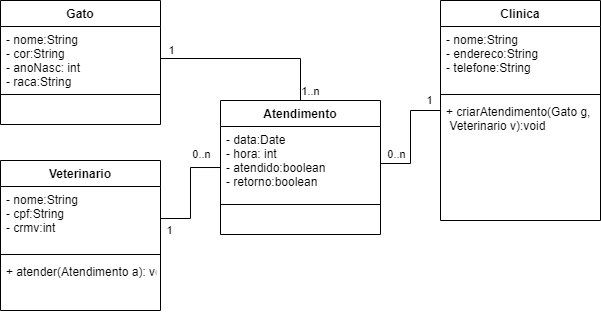

The diagram above was exported from draw.io. Its source (the exported page's mxGraphModel, read from the mxfile embedded in the PNG):
<mxGraphModel dx="630" dy="318" grid="1" gridSize="10" guides="1" tooltips="1" connect="1" arrows="1" fold="1" page="1" pageScale="1" pageWidth="827" pageHeight="1169" math="0" shadow="0">
  <root>
    <mxCell id="0" />
    <mxCell id="1" parent="0" />
    <mxCell id="th7tAYc03EdHKH0FRYs_-1" value="Gato" style="swimlane;fontStyle=1;align=center;verticalAlign=top;childLayout=stackLayout;horizontal=1;startSize=26;horizontalStack=0;resizeParent=1;resizeParentMax=0;resizeLast=0;collapsible=1;marginBottom=0;" vertex="1" parent="1">
      <mxGeometry x="20" y="50" width="160" height="124" as="geometry" />
    </mxCell>
    <mxCell id="th7tAYc03EdHKH0FRYs_-2" value="- nome:String&#10;- cor:String&#10;- anoNasc: int&#10;- raca:String" style="text;strokeColor=none;fillColor=none;align=left;verticalAlign=top;spacingLeft=4;spacingRight=4;overflow=hidden;rotatable=0;points=[[0,0.5],[1,0.5]];portConstraint=eastwest;" vertex="1" parent="th7tAYc03EdHKH0FRYs_-1">
      <mxGeometry y="26" width="160" height="64" as="geometry" />
    </mxCell>
    <mxCell id="th7tAYc03EdHKH0FRYs_-3" value="" style="line;strokeWidth=1;fillColor=none;align=left;verticalAlign=middle;spacingTop=-1;spacingLeft=3;spacingRight=3;rotatable=0;labelPosition=right;points=[];portConstraint=eastwest;" vertex="1" parent="th7tAYc03EdHKH0FRYs_-1">
      <mxGeometry y="90" width="160" height="8" as="geometry" />
    </mxCell>
    <mxCell id="th7tAYc03EdHKH0FRYs_-4" value=" " style="text;strokeColor=none;fillColor=none;align=left;verticalAlign=top;spacingLeft=4;spacingRight=4;overflow=hidden;rotatable=0;points=[[0,0.5],[1,0.5]];portConstraint=eastwest;" vertex="1" parent="th7tAYc03EdHKH0FRYs_-1">
      <mxGeometry y="98" width="160" height="26" as="geometry" />
    </mxCell>
    <mxCell id="th7tAYc03EdHKH0FRYs_-5" value="Clinica" style="swimlane;fontStyle=1;align=center;verticalAlign=top;childLayout=stackLayout;horizontal=1;startSize=26;horizontalStack=0;resizeParent=1;resizeParentMax=0;resizeLast=0;collapsible=1;marginBottom=0;" vertex="1" parent="1">
      <mxGeometry x="460" y="50" width="160" height="220" as="geometry" />
    </mxCell>
    <mxCell id="th7tAYc03EdHKH0FRYs_-6" value="- nome:String&#10;- endereco:String&#10;- telefone:String" style="text;strokeColor=none;fillColor=none;align=left;verticalAlign=top;spacingLeft=4;spacingRight=4;overflow=hidden;rotatable=0;points=[[0,0.5],[1,0.5]];portConstraint=eastwest;" vertex="1" parent="th7tAYc03EdHKH0FRYs_-5">
      <mxGeometry y="26" width="160" height="64" as="geometry" />
    </mxCell>
    <mxCell id="th7tAYc03EdHKH0FRYs_-7" value="" style="line;strokeWidth=1;fillColor=none;align=left;verticalAlign=middle;spacingTop=-1;spacingLeft=3;spacingRight=3;rotatable=0;labelPosition=right;points=[];portConstraint=eastwest;" vertex="1" parent="th7tAYc03EdHKH0FRYs_-5">
      <mxGeometry y="90" width="160" height="8" as="geometry" />
    </mxCell>
    <mxCell id="th7tAYc03EdHKH0FRYs_-8" value="+ criarAtendimento(Gato g,&#10; Veterinario v):void&#10; " style="text;strokeColor=none;fillColor=none;align=left;verticalAlign=top;spacingLeft=4;spacingRight=4;overflow=hidden;rotatable=0;points=[[0,0.5],[1,0.5]];portConstraint=eastwest;" vertex="1" parent="th7tAYc03EdHKH0FRYs_-5">
      <mxGeometry y="98" width="160" height="122" as="geometry" />
    </mxCell>
    <mxCell id="th7tAYc03EdHKH0FRYs_-9" value="Veterinario" style="swimlane;fontStyle=1;align=center;verticalAlign=top;childLayout=stackLayout;horizontal=1;startSize=26;horizontalStack=0;resizeParent=1;resizeParentMax=0;resizeLast=0;collapsible=1;marginBottom=0;" vertex="1" parent="1">
      <mxGeometry x="20" y="210" width="160" height="150" as="geometry" />
    </mxCell>
    <mxCell id="th7tAYc03EdHKH0FRYs_-10" value="- nome:String&#10;- cpf:String&#10;- crmv:int" style="text;strokeColor=none;fillColor=none;align=left;verticalAlign=top;spacingLeft=4;spacingRight=4;overflow=hidden;rotatable=0;points=[[0,0.5],[1,0.5]];portConstraint=eastwest;" vertex="1" parent="th7tAYc03EdHKH0FRYs_-9">
      <mxGeometry y="26" width="160" height="64" as="geometry" />
    </mxCell>
    <mxCell id="th7tAYc03EdHKH0FRYs_-11" value="" style="line;strokeWidth=1;fillColor=none;align=left;verticalAlign=middle;spacingTop=-1;spacingLeft=3;spacingRight=3;rotatable=0;labelPosition=right;points=[];portConstraint=eastwest;" vertex="1" parent="th7tAYc03EdHKH0FRYs_-9">
      <mxGeometry y="90" width="160" height="8" as="geometry" />
    </mxCell>
    <mxCell id="th7tAYc03EdHKH0FRYs_-12" value="+ atender(Atendimento a): void" style="text;strokeColor=none;fillColor=none;align=left;verticalAlign=top;spacingLeft=4;spacingRight=4;overflow=hidden;rotatable=0;points=[[0,0.5],[1,0.5]];portConstraint=eastwest;" vertex="1" parent="th7tAYc03EdHKH0FRYs_-9">
      <mxGeometry y="98" width="160" height="52" as="geometry" />
    </mxCell>
    <mxCell id="th7tAYc03EdHKH0FRYs_-14" value="Atendimento" style="swimlane;fontStyle=1;align=center;verticalAlign=top;childLayout=stackLayout;horizontal=1;startSize=26;horizontalStack=0;resizeParent=1;resizeParentMax=0;resizeLast=0;collapsible=1;marginBottom=0;" vertex="1" parent="1">
      <mxGeometry x="240" y="150" width="160" height="134" as="geometry" />
    </mxCell>
    <mxCell id="th7tAYc03EdHKH0FRYs_-15" value="- data:Date&#10;- hora: int&#10;- atendido:boolean&#10;- retorno:boolean&#10;" style="text;strokeColor=none;fillColor=none;align=left;verticalAlign=top;spacingLeft=4;spacingRight=4;overflow=hidden;rotatable=0;points=[[0,0.5],[1,0.5]];portConstraint=eastwest;" vertex="1" parent="th7tAYc03EdHKH0FRYs_-14">
      <mxGeometry y="26" width="160" height="74" as="geometry" />
    </mxCell>
    <mxCell id="th7tAYc03EdHKH0FRYs_-16" value="" style="line;strokeWidth=1;fillColor=none;align=left;verticalAlign=middle;spacingTop=-1;spacingLeft=3;spacingRight=3;rotatable=0;labelPosition=right;points=[];portConstraint=eastwest;" vertex="1" parent="th7tAYc03EdHKH0FRYs_-14">
      <mxGeometry y="100" width="160" height="8" as="geometry" />
    </mxCell>
    <mxCell id="th7tAYc03EdHKH0FRYs_-17" value=" " style="text;strokeColor=none;fillColor=none;align=left;verticalAlign=top;spacingLeft=4;spacingRight=4;overflow=hidden;rotatable=0;points=[[0,0.5],[1,0.5]];portConstraint=eastwest;" vertex="1" parent="th7tAYc03EdHKH0FRYs_-14">
      <mxGeometry y="108" width="160" height="26" as="geometry" />
    </mxCell>
    <mxCell id="th7tAYc03EdHKH0FRYs_-18" style="edgeStyle=orthogonalEdgeStyle;rounded=0;orthogonalLoop=1;jettySize=auto;html=1;endArrow=none;endFill=0;" edge="1" parent="1" source="th7tAYc03EdHKH0FRYs_-2" target="th7tAYc03EdHKH0FRYs_-14">
      <mxGeometry relative="1" as="geometry" />
    </mxCell>
    <mxCell id="th7tAYc03EdHKH0FRYs_-19" value="1" style="edgeLabel;html=1;align=center;verticalAlign=middle;resizable=0;points=[];" vertex="1" connectable="0" parent="th7tAYc03EdHKH0FRYs_-18">
      <mxGeometry x="-0.9215" y="-1" relative="1" as="geometry">
        <mxPoint x="3" y="-9" as="offset" />
      </mxGeometry>
    </mxCell>
    <mxCell id="th7tAYc03EdHKH0FRYs_-20" value="1..n" style="edgeLabel;html=1;align=center;verticalAlign=middle;resizable=0;points=[];" vertex="1" connectable="0" parent="th7tAYc03EdHKH0FRYs_-18">
      <mxGeometry x="0.9058" relative="1" as="geometry">
        <mxPoint x="10" as="offset" />
      </mxGeometry>
    </mxCell>
    <mxCell id="th7tAYc03EdHKH0FRYs_-21" style="edgeStyle=orthogonalEdgeStyle;rounded=0;orthogonalLoop=1;jettySize=auto;html=1;endArrow=none;endFill=0;" edge="1" parent="1" source="th7tAYc03EdHKH0FRYs_-10" target="th7tAYc03EdHKH0FRYs_-14">
      <mxGeometry relative="1" as="geometry" />
    </mxCell>
    <mxCell id="th7tAYc03EdHKH0FRYs_-22" value="0..n" style="edgeLabel;html=1;align=center;verticalAlign=middle;resizable=0;points=[];" vertex="1" connectable="0" parent="th7tAYc03EdHKH0FRYs_-21">
      <mxGeometry x="0.8772" y="2" relative="1" as="geometry">
        <mxPoint x="-12" y="-11" as="offset" />
      </mxGeometry>
    </mxCell>
    <mxCell id="th7tAYc03EdHKH0FRYs_-23" value="1" style="edgeLabel;html=1;align=center;verticalAlign=middle;resizable=0;points=[];" vertex="1" connectable="0" parent="th7tAYc03EdHKH0FRYs_-21">
      <mxGeometry x="-0.8942" y="1" relative="1" as="geometry">
        <mxPoint x="3" y="13" as="offset" />
      </mxGeometry>
    </mxCell>
    <mxCell id="th7tAYc03EdHKH0FRYs_-24" style="edgeStyle=orthogonalEdgeStyle;rounded=0;orthogonalLoop=1;jettySize=auto;html=1;endArrow=none;endFill=0;" edge="1" parent="1" source="th7tAYc03EdHKH0FRYs_-15" target="th7tAYc03EdHKH0FRYs_-5">
      <mxGeometry relative="1" as="geometry" />
    </mxCell>
    <mxCell id="th7tAYc03EdHKH0FRYs_-25" value="1" style="edgeLabel;html=1;align=center;verticalAlign=middle;resizable=0;points=[];" vertex="1" connectable="0" parent="th7tAYc03EdHKH0FRYs_-24">
      <mxGeometry x="0.801" relative="1" as="geometry">
        <mxPoint y="-10" as="offset" />
      </mxGeometry>
    </mxCell>
    <mxCell id="th7tAYc03EdHKH0FRYs_-26" value="0..n" style="edgeLabel;html=1;align=center;verticalAlign=middle;resizable=0;points=[];" vertex="1" connectable="0" parent="th7tAYc03EdHKH0FRYs_-24">
      <mxGeometry x="-0.8267" y="1" relative="1" as="geometry">
        <mxPoint x="6" y="-8" as="offset" />
      </mxGeometry>
    </mxCell>
  </root>
</mxGraphModel>